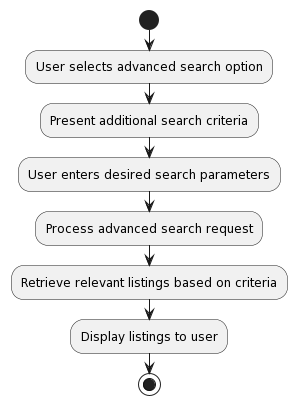

The diagram above was rendered by PlantUML. Its source (embedded in the PNG):
@startuml
start
:User selects advanced search option;
:Present additional search criteria;
:User enters desired search parameters;
:Process advanced search request;
:Retrieve relevant listings based on criteria;
:Display listings to user;
stop
@enduml